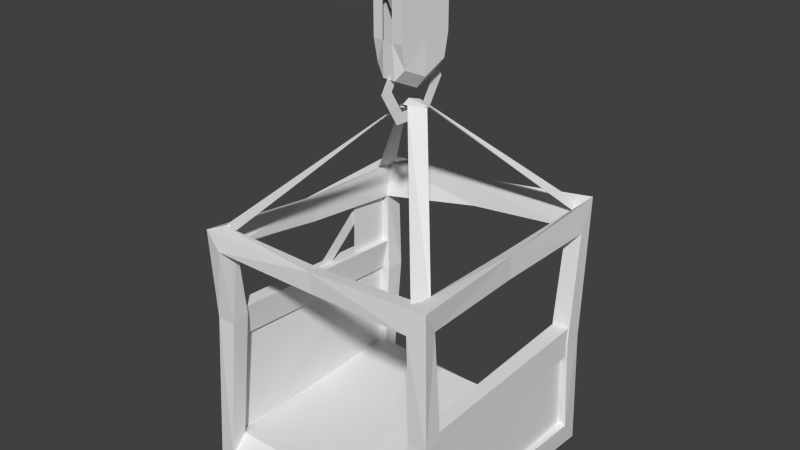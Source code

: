 # Source: cabin.blend  (saved by Blender 2.61.0; exported with 4.5.12 LTS)
import bpy
from mathutils import Matrix  # noqa: F401  (used for matrix-valued properties, if any)

bpy.ops.wm.read_factory_settings(use_empty=True)
scene = bpy.context.scene
scene.name = 'Scene'

# ---- collections
col_collection_1 = bpy.data.collections.new('Collection 1'); scene.collection.children.link(col_collection_1)

# ---- world
world_world = bpy.data.worlds.new('World'); scene.world = world_world
world_world.color = (0.05088, 0.05088, 0.05088)
world_world.use_sun_shadow = False
world_world.sun_shadow_jitter_overblur = 0.0
world_world.cycles.sampling_method = 'MANUAL'
world_world.cycles.sample_map_resolution = 256

# ---- meshes
me_zylinder_001 = bpy.data.meshes.new('Zylinder.001')
me_zylinder_001.from_pydata([(-99.06, 183.0, -83.19), (-91.13, 186.7, -97.96), (1.515, 298.4, -3.558), (0.9439, 293.6, 5.738), (7.905, 297.7, -8.463), (23.11, 297.6, 0.1177), (-0.7422, 292.8, -0.7208), (2.491, 296.7, 6.075), (-87.61, 194.9, 107.1), (-99.87, 198.0, 95.37), (93.1, 206.2, -99.66), (96.76, 203.4, -88.81), (10.5, 298.3, 8.947), (85.82, 202.5, 96.59), (93.36, 197.9, 84.76), (21.17, 296.6, -0.0996), (5.421, 401.3, -15.51), (6.014, 384.8, -22.29), (3.988, 384.8, 0.8646), (5.421, 401.3, -15.51), (12.85, 401.3, -14.86), (13.44, 384.8, -21.64), (6.014, 384.8, -22.29), (12.85, 401.3, -14.86), (11.41, 384.8, 1.514), (13.44, 384.8, -21.64), (3.988, 408.1, 0.8646), (3.988, 408.1, 0.8646), (11.41, 408.1, 1.514), (11.41, 408.1, 1.514), (2.556, 401.3, 17.24), (2.556, 401.3, 17.24), (9.981, 401.3, 17.89), (9.981, 401.3, 17.89), (1.963, 384.8, 24.02), (1.963, 384.8, 24.02), (9.388, 384.8, 24.67), (9.388, 384.8, 24.67), (2.556, 368.4, 17.24), (2.556, 368.4, 17.24), (9.981, 368.4, 17.89), (9.981, 368.4, 17.89), (3.988, 361.6, 0.8646), (3.988, 361.6, 0.8646), (11.41, 361.6, 1.514), (11.41, 361.6, 1.514), (5.421, 368.4, -15.51), (5.421, 368.4, -15.51), (12.85, 368.4, -14.86), (12.85, 368.4, -14.86), (97.42, 3.871, 97.3), (97.42, 3.11, -87.41), (97.42, 95.93, -89.0), (97.42, 89.0, 92.47), (-85.09, 123.4, 101.3), (-86.56, 125.0, 85.04), (-86.71, 188.4, 91.19), (-87.48, 188.3, 108.1), (89.21, 203.3, 0.7687), (92.29, 205.6, -88.41), (89.3, 190.3, -86.99), (89.17, 187.7, -0.2529), (1.733, 198.9, -89.18), (-88.72, 192.6, -89.26), (-87.03, 164.3, -83.07), (0.2686, 179.9, -88.79), (-89.93, 193.4, 3.113), (-90.15, 172.3, 3.622), (-0.459, 199.9, 92.52), (87.66, 203.9, 89.44), (86.53, 179.8, 85.04), (-0.08652, 182.1, 91.76), (-1.001, -7.405, 3.422), (99.2, -7.971, 0.7874), (101.3, -11.96, 108.3), (0.3824, -7.855, 105.3), (102.8, -9.875, -100.6), (104.3, 11.2, -83.75), (100.6, 11.18, 2.348), (102.8, 94.72, -94.64), (103.0, 93.97, -79.37), (97.95, 205.7, -0.3087), (101.3, 205.2, 100.3), (99.75, 186.0, 88.37), (97.76, 185.7, -0.2861), (104.0, 96.41, 101.5), (103.9, 13.12, 88.94), (103.6, 97.5, 85.76), (-0.1929, -9.115, -98.36), (-104.3, -12.27, -102.1), (-91.29, 3.233, -98.06), (-0.7266, 0.5808, -97.23), (-98.49, 95.2, -100.9), (-99.5, 193.8, -100.9), (-88.18, 165.0, -100.2), (-83.15, 94.46, -97.01), (0.6793, 200.4, -99.65), (1.158, 176.9, -98.55), (85.57, 93.38, -93.52), (88.36, 184.1, -100.9), (102.9, 215.5, -99.82), (-103.5, -10.72, 4.197), (-106.7, -11.37, 106.2), (-105.3, 10.2, 91.34), (-102.2, 10.37, 2.386), (-101.3, 123.7, 101.5), (-100.5, 202.5, 106.8), (-100.8, 177.7, 91.57), (-99.79, 124.4, 84.81), (-98.62, 190.5, 4.41), (-98.92, 168.9, 3.701), (-103.3, 13.05, -84.87), (-99.09, 95.12, -82.96), (90.29, 1.908, 104.6), (-0.5841, 1.306, 102.7), (86.32, 183.9, 101.8), (88.11, 97.73, 101.0), (-0.1612, 200.9, 102.9), (-0.2576, 182.9, 101.6), (-90.7, -1.53, 108.0), (-92.35, 204.1, 96.2), (86.63, 12.49, -86.4), (89.25, 10.58, 2.622), (102.7, 188.9, -87.49), (87.88, 93.8, -77.95), (89.84, 16.47, 89.57), (88.56, 95.62, 84.36), (-91.1, 11.91, -84.1), (-0.3921, 10.6, -85.39), (-84.44, 93.97, -81.6), (88.26, 1.0, -102.1), (-90.66, 13.52, 93.5), (-93.1, 9.885, 3.635), (-101.6, 164.3, -85.18), (-0.4906, 12.2, 92.07), (-0.715, 12.47, 3.124), (9.626, 337.2, -13.97), (9.184, 328.5, -8.928), (10.07, 310.9, -19.02), (10.95, 310.9, -29.11), (6.977, 337.2, 16.3), (7.419, 328.5, 11.25), (5.653, 310.9, 31.43), (6.536, 310.9, 21.34), (6.977, 284.6, 16.3), (7.419, 293.4, 11.25), (9.626, 284.6, -13.97), (9.184, 293.4, -8.928), (102.0, 81.64, -89.42), (102.0, 107.2, -88.72), (101.3, 102.3, 93.94), (101.2, 76.57, 93.23), (88.57, 107.3, -88.36), (89.78, 102.2, 94.21), (89.75, 76.66, 93.51), (88.54, 81.57, -89.06), (20.85, 393.3, 2.659), (12.07, 393.3, 1.891), (10.05, 378.8, 24.92), (18.84, 378.8, 25.69), (22.87, 378.8, -20.37), (14.08, 378.8, -21.14), (21.63, 320.5, 2.727), (20.85, 347.7, 2.659), (18.84, 347.7, 25.69), (19.06, 329.3, 22.18), (22.47, 329.3, -16.87), (22.87, 347.7, -20.37), (1.266, 347.7, 24.15), (10.05, 347.7, 24.92), (3.281, 393.3, 1.122), (-5.505, 393.3, 0.3535), (-7.519, 378.8, 23.38), (1.266, 378.8, 24.15), (13.26, 310.2, 1.995), (11.33, 320.3, 23.84), (0.1953, 320.3, 22.86), (2.087, 310.2, 1.018), (15.15, 320.3, -19.85), (14.08, 347.7, -21.14), (4.017, 320.3, -20.82), (5.296, 347.7, -21.91), (-3.709, 329.3, -19.16), (-3.49, 347.7, -22.68), (5.296, 378.8, -21.91), (-3.49, 378.8, -22.68), (-6.282, 320.5, 0.2854), (-5.505, 347.7, 0.3535), (-7.125, 329.3, 19.89), (-7.519, 347.7, 23.38), (-91.36, 92.63, -88.81), (-86.1, 120.7, -88.5), (-89.11, 130.4, 94.46), (-94.48, 102.2, 94.16), (-100.2, 120.7, -88.57), (-101.4, 130.3, 94.4), (-101.4, 104.8, 96.34), (-100.2, 95.1, -86.62), (-92.37, 117.0, -44.82), (-92.37, 115.1, -90.06), (-92.37, 182.5, -89.52), (-92.37, 184.1, -46.7), (-98.13, 3.871, 97.3), (-98.13, 3.11, -87.41), (-94.06, 106.3, -90.19), (-98.13, 116.1, 94.06), (-94.31, 122.0, 1.089), (-94.31, 113.4, -6.111), (-94.31, 155.0, -55.74), (-94.31, 163.6, -48.54)], [], [(16, 17, 18), (23, 24, 25), (26, 16, 18), (29, 24, 23), (30, 26, 18), (33, 24, 29), (34, 30, 18), (37, 24, 33), (38, 34, 18), (41, 24, 37), (42, 38, 18), (45, 24, 41), (46, 42, 18), (49, 24, 45), (17, 46, 18), (25, 24, 49), (206, 207, 209), (207, 208, 209), (202, 203, 204), (202, 204, 205), (198, 199, 200), (198, 200, 201), (197, 190, 193), (197, 193, 196), (196, 195, 197), (195, 194, 197), (191, 194, 192), (194, 195, 192), (190, 191, 192), (190, 192, 193), (174, 178, 162), (178, 166, 162), (162, 165, 175), (162, 175, 174), (186, 182, 180), (186, 180, 177), (177, 176, 186), (176, 188, 186), (164, 159, 158), (164, 158, 169), (168, 173, 172), (168, 172, 189), (165, 164, 169), (165, 169, 175), (175, 169, 168), (175, 168, 176), (176, 168, 188), (168, 189, 188), (189, 172, 187), (172, 171, 187), (187, 171, 185), (187, 185, 183), (188, 189, 187), (188, 187, 186), (186, 187, 182), (187, 183, 182), (177, 180, 174), (180, 178, 174), (183, 185, 181), (185, 184, 181), (184, 185, 171), (184, 171, 170), (179, 161, 167), (161, 160, 167), (182, 183, 181), (182, 181, 180), (180, 181, 178), (181, 179, 178), (178, 179, 166), (179, 167, 166), (174, 175, 176), (174, 176, 177), (170, 171, 173), (171, 172, 173), (156, 163, 160), (163, 167, 160), (163, 156, 159), (163, 159, 164), (166, 167, 163), (166, 163, 162), (162, 163, 165), (163, 164, 165), (157, 156, 160), (157, 160, 161), (156, 157, 159), (157, 158, 159), (155, 148, 151), (155, 151, 154), (154, 153, 152), (154, 152, 155), (149, 152, 150), (152, 153, 150), (148, 149, 151), (149, 150, 151), (139, 138, 147), (139, 147, 146), (146, 147, 144), (147, 145, 144), (144, 145, 143), (144, 143, 142), (142, 143, 141), (142, 141, 140), (137, 136, 141), (136, 140, 141), (136, 137, 138), (136, 138, 139), (135, 132, 134), (132, 131, 134), (72, 101, 89), (72, 89, 88), (135, 122, 128), (122, 121, 128), (71, 70, 115), (71, 115, 118), (134, 131, 119), (134, 119, 114), (97, 99, 65), (99, 60, 65), (128, 121, 91), (121, 130, 91), (117, 82, 69), (117, 69, 68), (62, 59, 96), (59, 100, 96), (118, 115, 117), (115, 82, 117), (114, 119, 75), (119, 102, 75), (96, 100, 99), (96, 99, 97), (91, 130, 88), (130, 76, 88), (75, 102, 72), (102, 101, 72), (71, 56, 68), (56, 120, 68), (65, 60, 62), (60, 59, 62), (135, 134, 122), (134, 125, 122), (67, 56, 110), (56, 107, 110), (132, 127, 104), (127, 111, 104), (61, 60, 123), (61, 123, 84), (122, 125, 86), (122, 86, 78), (66, 63, 109), (63, 93, 109), (58, 69, 81), (69, 82, 81), (109, 93, 133), (109, 133, 110), (104, 111, 101), (111, 89, 101), (84, 123, 81), (123, 100, 81), (78, 86, 73), (86, 74, 73), (72, 88, 73), (88, 76, 73), (66, 120, 56), (66, 56, 67), (61, 70, 58), (70, 69, 58), (126, 125, 116), (125, 113, 116), (129, 64, 112), (64, 133, 112), (55, 131, 108), (131, 103, 108), (124, 60, 99), (124, 99, 98), (95, 94, 64), (95, 64, 129), (126, 70, 87), (70, 83, 87), (124, 121, 77), (124, 77, 80), (54, 57, 105), (57, 106, 105), (116, 113, 85), (113, 74, 85), (112, 133, 92), (133, 93, 92), (108, 103, 105), (103, 102, 105), (79, 76, 130), (79, 130, 98), (95, 90, 92), (90, 89, 92), (87, 83, 85), (83, 82, 85), (79, 100, 123), (79, 123, 80), (54, 119, 131), (54, 131, 55), (135, 128, 127), (135, 127, 132), (118, 57, 71), (57, 56, 71), (116, 115, 70), (116, 70, 126), (114, 113, 134), (113, 125, 134), (112, 111, 129), (111, 127, 129), (110, 133, 64), (110, 64, 67), (108, 107, 56), (108, 56, 55), (104, 103, 132), (103, 131, 132), (98, 130, 121), (98, 121, 124), (97, 65, 94), (65, 64, 94), (95, 129, 127), (95, 127, 90), (91, 90, 128), (90, 127, 128), (87, 86, 126), (86, 125, 126), (84, 83, 70), (84, 70, 61), (80, 123, 124), (123, 60, 124), (78, 77, 122), (77, 121, 122), (117, 68, 120), (117, 120, 106), (109, 106, 120), (109, 120, 66), (96, 93, 63), (96, 63, 62), (81, 100, 59), (81, 59, 58), (119, 54, 105), (119, 105, 102), (117, 106, 57), (117, 57, 118), (85, 82, 115), (85, 115, 116), (75, 74, 113), (75, 113, 114), (92, 89, 111), (92, 111, 112), (109, 110, 107), (109, 107, 106), (105, 106, 107), (105, 107, 108), (101, 102, 103), (101, 103, 104), (79, 98, 99), (79, 99, 100), (96, 97, 94), (96, 94, 93), (92, 93, 94), (92, 94, 95), (88, 89, 90), (88, 90, 91), (85, 74, 86), (85, 86, 87), (81, 82, 83), (81, 83, 84), (79, 80, 77), (79, 77, 76), (73, 76, 77), (73, 77, 78), (72, 73, 74), (72, 74, 75), (68, 69, 71), (69, 70, 71), (66, 67, 64), (66, 64, 63), (62, 63, 65), (63, 64, 65), (58, 59, 61), (59, 60, 61), (54, 55, 56), (54, 56, 57), (50, 51, 53), (51, 52, 53), (22, 21, 48), (22, 48, 47), (47, 48, 44), (47, 44, 43), (43, 44, 39), (44, 40, 39), (39, 40, 35), (40, 36, 35), (35, 36, 31), (36, 32, 31), (31, 32, 27), (32, 28, 27), (27, 28, 20), (27, 20, 19), (19, 20, 21), (19, 21, 22), (15, 12, 6), (12, 7, 6), (12, 13, 14), (12, 14, 15), (10, 4, 11), (4, 5, 11), (6, 7, 9), (7, 8, 9), (4, 5, 2), (5, 3, 2), (0, 1, 2), (0, 2, 3)])
_uv = me_zylinder_001.uv_layers.new(name='UVMap')
_uv.uv.foreach_set('vector', [0.9817, 0.06853, 0.9622, 0.08801, 0.9484, 0.05476, 0.9817, 0.04099, 0.9484, 0.05476, 0.9622, 0.02151, 0.9817, 0.04099, 0.9817, 0.06853, 0.9484, 0.05476, 0.9817, 0.06853, 0.9484, 0.05476, 0.9817, 0.04099, 0.9622, 0.02151, 0.9817, 0.04099, 0.9484, 0.05476, 0.9622, 0.08801, 0.9484, 0.05476, 0.9817, 0.06853, 0.9347, 0.02151, 0.9622, 0.02151, 0.9484, 0.05476, 0.9347, 0.08801, 0.9484, 0.05476, 0.9622, 0.08801, 0.9152, 0.04099, 0.9347, 0.02151, 0.9484, 0.05476, 0.9152, 0.06853, 0.9484, 0.05476, 0.9347, 0.08801, 0.9152, 0.06853, 0.9152, 0.04099, 0.9484, 0.05476, 0.9152, 0.04099, 0.9484, 0.05476, 0.9152, 0.06853, 0.9347, 0.08801, 0.9152, 0.06853, 0.9484, 0.05476, 0.9347, 0.02151, 0.9484, 0.05476, 0.9152, 0.04099, 0.9622, 0.08801, 0.9347, 0.08801, 0.9484, 0.05476, 0.9622, 0.02151, 0.9484, 0.05476, 0.9347, 0.02151, 0.7171, 0.2626, 0.6997, 0.2626, 0.7171, 0.1623, 0.6997, 0.2626, 0.6997, 0.1623, 0.7171, 0.1623, 0.8021, 0.8621, 0.8091, 0.5762, 0.969, 0.5764, 0.8021, 0.8621, 0.969, 0.5764, 0.976, 0.8621, 0.7713, 0.1407, 0.7012, 0.1417, 0.7049, 0.03748, 0.7713, 0.1407, 0.7049, 0.03748, 0.7713, 0.03684, 0.365, 0.8763, 0.3555, 0.841, 0.6291, 0.841, 0.365, 0.8763, 0.6291, 0.841, 0.6406, 0.8766, 0.6406, 0.8766, 0.6397, 0.9151, 0.365, 0.8763, 0.6397, 0.9151, 0.364, 0.9149, 0.365, 0.8763, 0.3617, 0.9508, 0.364, 0.9149, 0.6373, 0.951, 0.364, 0.9149, 0.6397, 0.9151, 0.6373, 0.951, 0.3591, 0.9936, 0.3617, 0.9508, 0.6373, 0.951, 0.3591, 0.9936, 0.6373, 0.951, 0.6347, 0.994, 0.8434, 0.01285, 0.8869, 0.03294, 0.8438, 0.0376, 0.8869, 0.03294, 0.8768, 0.05329, 0.8438, 0.0376, 0.8438, 0.0376, 0.8112, 0.05419, 0.8005, 0.03412, 0.8438, 0.0376, 0.8005, 0.03412, 0.8434, 0.01285, 0.8438, 0.0376, 0.8112, 0.05419, 0.8005, 0.03412, 0.8438, 0.0376, 0.8005, 0.03412, 0.8434, 0.01285, 0.8434, 0.01285, 0.8869, 0.03294, 0.8438, 0.0376, 0.8869, 0.03294, 0.8768, 0.05329, 0.8438, 0.0376, 0.807, 0.0847, 0.8161, 0.1277, 0.8044, 0.1371, 0.807, 0.0847, 0.8044, 0.1371, 0.7909, 0.08495, 0.8979, 0.08348, 0.8858, 0.136, 0.8739, 0.1269, 0.8979, 0.08348, 0.8739, 0.1269, 0.8818, 0.08368, 0.8112, 0.05419, 0.807, 0.0847, 0.7909, 0.08495, 0.8112, 0.05419, 0.7909, 0.08495, 0.8005, 0.03412, 0.7545, 0.277, 0.7527, 0.3178, 0.7396, 0.3178, 0.7545, 0.277, 0.7396, 0.3178, 0.7379, 0.277, 0.8869, 0.03294, 0.8979, 0.08348, 0.8768, 0.05329, 0.8979, 0.08348, 0.8818, 0.08368, 0.8768, 0.05329, 0.8818, 0.08368, 0.8739, 0.1269, 0.8444, 0.0822, 0.8739, 0.1269, 0.8452, 0.142, 0.8444, 0.0822, 0.8444, 0.0822, 0.8452, 0.142, 0.8161, 0.1277, 0.8444, 0.0822, 0.8161, 0.1277, 0.807, 0.0847, 0.8768, 0.05329, 0.8818, 0.08368, 0.8444, 0.0822, 0.8768, 0.05329, 0.8444, 0.0822, 0.8438, 0.0376, 0.8438, 0.0376, 0.8444, 0.0822, 0.8112, 0.05419, 0.8444, 0.0822, 0.807, 0.0847, 0.8112, 0.05419, 0.7379, 0.2413, 0.7379, 0.2055, 0.7545, 0.2413, 0.7379, 0.2055, 0.7545, 0.2055, 0.7545, 0.2413, 0.807, 0.0847, 0.8161, 0.1277, 0.7909, 0.08495, 0.8161, 0.1277, 0.8044, 0.1371, 0.7909, 0.08495, 0.8044, 0.1371, 0.8161, 0.1277, 0.8452, 0.142, 0.8044, 0.1371, 0.8452, 0.142, 0.8454, 0.1573, 0.8979, 0.08348, 0.8858, 0.136, 0.8818, 0.08368, 0.8858, 0.136, 0.8739, 0.1269, 0.8818, 0.08368, 0.8112, 0.05419, 0.807, 0.0847, 0.7909, 0.08495, 0.8112, 0.05419, 0.7909, 0.08495, 0.8005, 0.03412, 0.7379, 0.2055, 0.7396, 0.1647, 0.7545, 0.2055, 0.7396, 0.1647, 0.7527, 0.1647, 0.7545, 0.2055, 0.8869, 0.03294, 0.8979, 0.08348, 0.8768, 0.05329, 0.8979, 0.08348, 0.8818, 0.08368, 0.8768, 0.05329, 0.7545, 0.2413, 0.7545, 0.277, 0.7379, 0.277, 0.7545, 0.2413, 0.7379, 0.277, 0.7379, 0.2413, 0.8454, 0.1573, 0.8452, 0.142, 0.8858, 0.136, 0.8452, 0.142, 0.8739, 0.1269, 0.8858, 0.136, 0.8452, 0.142, 0.8444, 0.0822, 0.8739, 0.1269, 0.8444, 0.0822, 0.8818, 0.08368, 0.8739, 0.1269, 0.8444, 0.0822, 0.8452, 0.142, 0.8161, 0.1277, 0.8444, 0.0822, 0.8161, 0.1277, 0.807, 0.0847, 0.8768, 0.05329, 0.8818, 0.08368, 0.8444, 0.0822, 0.8768, 0.05329, 0.8444, 0.0822, 0.8438, 0.0376, 0.8438, 0.0376, 0.8444, 0.0822, 0.8112, 0.05419, 0.8444, 0.0822, 0.807, 0.0847, 0.8112, 0.05419, 0.8454, 0.1573, 0.8452, 0.142, 0.8739, 0.1269, 0.8454, 0.1573, 0.8739, 0.1269, 0.8858, 0.136, 0.8452, 0.142, 0.8454, 0.1573, 0.8161, 0.1277, 0.8454, 0.1573, 0.8044, 0.1371, 0.8161, 0.1277, 0.04315, 0.9891, 0.04094, 0.9534, 0.3144, 0.9535, 0.04315, 0.9891, 0.3144, 0.9535, 0.3165, 0.9892, 0.3173, 0.8412, 0.3174, 0.8795, 0.04402, 0.8797, 0.3173, 0.8412, 0.04402, 0.8797, 0.044, 0.8412, 0.04094, 0.9152, 0.04402, 0.8797, 0.3144, 0.915, 0.04402, 0.8797, 0.3174, 0.8795, 0.3144, 0.915, 0.04094, 0.9534, 0.04094, 0.9152, 0.3144, 0.9535, 0.04094, 0.9152, 0.3144, 0.915, 0.3144, 0.9535, 0.9402, 0.1296, 0.9402, 0.1478, 0.9086, 0.166, 0.9402, 0.1296, 0.9086, 0.166, 0.8929, 0.1569, 0.8929, 0.1569, 0.9086, 0.166, 0.8929, 0.2116, 0.9086, 0.166, 0.9086, 0.2025, 0.8929, 0.2116, 0.8929, 0.2116, 0.9086, 0.2025, 0.9402, 0.2207, 0.8929, 0.2116, 0.9402, 0.2207, 0.9402, 0.2389, 0.9402, 0.2389, 0.9402, 0.2207, 0.9718, 0.2025, 0.9402, 0.2389, 0.9718, 0.2025, 0.9875, 0.2116, 0.9718, 0.166, 0.9875, 0.1569, 0.9718, 0.2025, 0.9875, 0.1569, 0.9875, 0.2116, 0.9718, 0.2025, 0.9875, 0.1569, 0.9718, 0.166, 0.9402, 0.1478, 0.9875, 0.1569, 0.9402, 0.1478, 0.9402, 0.1296, 0.1806, 0.192, 0.1805, 0.3278, 0.04884, 0.193, 0.1805, 0.3278, 0.04978, 0.3256, 0.04884, 0.193, 0.521, 0.1628, 0.3623, 0.1657, 0.3594, 0.0011, 0.521, 0.1628, 0.3594, 0.0011, 0.5205, 0.00525, 0.1806, 0.192, 0.1809, 0.05802, 0.3118, 0.1918, 0.1809, 0.05802, 0.3123, 0.06317, 0.3118, 0.1918, 0.1904, 0.6206, 0.3235, 0.6186, 0.3241, 0.6461, 0.1904, 0.6206, 0.3241, 0.6461, 0.1896, 0.6442, 0.04884, 0.193, 0.04978, 0.3256, 0.01933, 0.3259, 0.04884, 0.193, 0.01933, 0.3259, 0.02643, 0.1936, 0.589, 0.6909, 0.7244, 0.6967, 0.5895, 0.7136, 0.7244, 0.6967, 0.7234, 0.7224, 0.5895, 0.7136, 0.3118, 0.1918, 0.3123, 0.06317, 0.3346, 0.1924, 0.3123, 0.06317, 0.3408, 0.06092, 0.3346, 0.1924, 0.1889, 0.6723, 0.3471, 0.6785, 0.3253, 0.6953, 0.1889, 0.6723, 0.3253, 0.6953, 0.1884, 0.6906, 0.5945, 0.6356, 0.7341, 0.632, 0.5927, 0.6541, 0.7341, 0.632, 0.7522, 0.6531, 0.5927, 0.6541, 0.1896, 0.6442, 0.3241, 0.6461, 0.1889, 0.6723, 0.3241, 0.6461, 0.3471, 0.6785, 0.1889, 0.6723, 0.02643, 0.1936, 0.01933, 0.3259, 0.008995, 0.1921, 0.01933, 0.3259, 0.0002327, 0.355, 0.008995, 0.1921, 0.5927, 0.6541, 0.7522, 0.6531, 0.7244, 0.6967, 0.5927, 0.6541, 0.7244, 0.6967, 0.589, 0.6909, 0.3346, 0.1924, 0.3408, 0.06092, 0.352, 0.1918, 0.3408, 0.06092, 0.359, 0.0388, 0.352, 0.1918, 0.5248, 0.3204, 0.359, 0.3236, 0.521, 0.1628, 0.359, 0.3236, 0.3623, 0.1657, 0.521, 0.1628, 0.187, 0.7181, 0.05914, 0.7134, 0.1884, 0.6906, 0.05914, 0.7134, 0.04864, 0.6841, 0.1884, 0.6906, 0.5913, 0.6063, 0.7218, 0.6076, 0.5945, 0.6356, 0.7218, 0.6076, 0.7341, 0.632, 0.5945, 0.6356, 0.1806, 0.192, 0.04884, 0.193, 0.1809, 0.05802, 0.04884, 0.193, 0.05189, 0.05965, 0.1809, 0.05802, 0.1904, 0.6206, 0.05719, 0.6196, 0.191, 0.5904, 0.05719, 0.6196, 0.05651, 0.5901, 0.191, 0.5904, 0.1805, 0.3278, 0.3087, 0.3243, 0.183, 0.3444, 0.3087, 0.3243, 0.3105, 0.3419, 0.183, 0.3444, 0.1923, 0.5072, 0.06032, 0.5084, 0.05753, 0.4767, 0.1923, 0.5072, 0.05753, 0.4767, 0.192, 0.4785, 0.1809, 0.05802, 0.05189, 0.05965, 0.05272, 0.03836, 0.1809, 0.05802, 0.05272, 0.03836, 0.1812, 0.04103, 0.193, 0.5395, 0.3304, 0.5413, 0.1899, 0.5578, 0.3304, 0.5413, 0.3484, 0.5606, 0.1899, 0.5578, 0.1946, 0.4276, 0.332, 0.4309, 0.1912, 0.4458, 0.332, 0.4309, 0.3497, 0.4504, 0.1912, 0.4458, 0.1899, 0.5578, 0.3484, 0.5606, 0.3273, 0.596, 0.1899, 0.5578, 0.3273, 0.596, 0.191, 0.5904, 0.183, 0.3444, 0.3105, 0.3419, 0.1804, 0.3752, 0.3105, 0.3419, 0.3352, 0.3791, 0.1804, 0.3752, 0.192, 0.4785, 0.05753, 0.4767, 0.1912, 0.4458, 0.05753, 0.4767, 0.0328, 0.4449, 0.1912, 0.4458, 0.1812, 0.04103, 0.05272, 0.03836, 0.1837, 0.01271, 0.05272, 0.03836, 0.0259, 0.0, 0.1837, 0.01271, 0.521, 0.1628, 0.5205, 0.00525, 0.6761, 0.157, 0.5205, 0.00525, 0.6799, 0.0, 0.6761, 0.157, 0.193, 0.5395, 0.05289, 0.5381, 0.06032, 0.5084, 0.193, 0.5395, 0.06032, 0.5084, 0.1923, 0.5072, 0.1955, 0.3996, 0.3252, 0.3918, 0.1946, 0.4276, 0.3252, 0.3918, 0.332, 0.4309, 0.1946, 0.4276, 0.5902, 0.8162, 0.4681, 0.8098, 0.5933, 0.7904, 0.4681, 0.8098, 0.4454, 0.7871, 0.5933, 0.7904, 0.5971, 0.505, 0.7124, 0.5085, 0.5968, 0.5301, 0.7124, 0.5085, 0.7041, 0.5381, 0.5968, 0.5301, 0.5971, 0.505, 0.4596, 0.5024, 0.5969, 0.4815, 0.4596, 0.5024, 0.4455, 0.4732, 0.5969, 0.4815, 0.187, 0.7181, 0.3282, 0.7329, 0.3258, 0.7545, 0.187, 0.7181, 0.3258, 0.7545, 0.1841, 0.7425, 0.5942, 0.5825, 0.7179, 0.5793, 0.7218, 0.6076, 0.5942, 0.5825, 0.7218, 0.6076, 0.5913, 0.6063, 0.5895, 0.7136, 0.7234, 0.7224, 0.5932, 0.7416, 0.7234, 0.7224, 0.7296, 0.7465, 0.5932, 0.7416, 0.1816, 0.816, 0.05665, 0.814, 0.05595, 0.7866, 0.1816, 0.816, 0.05595, 0.7866, 0.1825, 0.7929, 0.5981, 0.4299, 0.7217, 0.4388, 0.597, 0.4554, 0.7217, 0.4388, 0.7423, 0.4599, 0.597, 0.4554, 0.5933, 0.7904, 0.4454, 0.7871, 0.5909, 0.7658, 0.4454, 0.7871, 0.4225, 0.7683, 0.5909, 0.7658, 0.5968, 0.5301, 0.7041, 0.5381, 0.5957, 0.558, 0.7041, 0.5381, 0.7605, 0.5642, 0.5957, 0.558, 0.5969, 0.4815, 0.4455, 0.4732, 0.597, 0.4554, 0.4455, 0.4732, 0.411, 0.4501, 0.597, 0.4554, 0.1848, 0.7695, 0.02397, 0.7612, 0.04119, 0.74, 0.1848, 0.7695, 0.04119, 0.74, 0.1841, 0.7425, 0.5942, 0.5825, 0.4533, 0.5728, 0.5957, 0.558, 0.4533, 0.5728, 0.4292, 0.5525, 0.5957, 0.558, 0.5932, 0.7416, 0.7296, 0.7465, 0.5909, 0.7658, 0.7296, 0.7465, 0.7589, 0.7655, 0.5909, 0.7658, 0.1848, 0.7695, 0.3724, 0.7795, 0.3272, 0.7955, 0.1848, 0.7695, 0.3272, 0.7955, 0.1825, 0.7929, 0.5981, 0.4299, 0.4278, 0.4259, 0.4532, 0.4048, 0.5981, 0.4299, 0.4532, 0.4048, 0.6015, 0.4048, 0.1806, 0.192, 0.3118, 0.1918, 0.3087, 0.3243, 0.1806, 0.192, 0.3087, 0.3243, 0.1805, 0.3278, 0.1896, 0.6442, 0.05545, 0.6451, 0.1904, 0.6206, 0.05545, 0.6451, 0.05719, 0.6196, 0.1904, 0.6206, 0.5933, 0.7904, 0.7267, 0.7896, 0.7203, 0.8154, 0.5933, 0.7904, 0.7203, 0.8154, 0.5902, 0.8162, 0.02643, 0.1936, 0.0213, 0.05986, 0.04884, 0.193, 0.0213, 0.05986, 0.05189, 0.05965, 0.04884, 0.193, 0.5968, 0.5301, 0.4605, 0.5278, 0.5971, 0.505, 0.4605, 0.5278, 0.4596, 0.5024, 0.5971, 0.505, 0.191, 0.5904, 0.3273, 0.596, 0.3235, 0.6186, 0.191, 0.5904, 0.3235, 0.6186, 0.1904, 0.6206, 0.5969, 0.4815, 0.7025, 0.4791, 0.7124, 0.5085, 0.5969, 0.4815, 0.7124, 0.5085, 0.5971, 0.505, 0.183, 0.3444, 0.05333, 0.3473, 0.1805, 0.3278, 0.05333, 0.3473, 0.04978, 0.3256, 0.1805, 0.3278, 0.1841, 0.7425, 0.04119, 0.74, 0.05914, 0.7134, 0.1841, 0.7425, 0.05914, 0.7134, 0.187, 0.7181, 0.589, 0.6909, 0.5895, 0.7136, 0.4497, 0.6939, 0.5895, 0.7136, 0.46, 0.7192, 0.4497, 0.6939, 0.5942, 0.5825, 0.5913, 0.6063, 0.4615, 0.5963, 0.5942, 0.5825, 0.4615, 0.5963, 0.4533, 0.5728, 0.3346, 0.1924, 0.3326, 0.3246, 0.3118, 0.1918, 0.3326, 0.3246, 0.3087, 0.3243, 0.3118, 0.1918, 0.5932, 0.7416, 0.453, 0.7425, 0.5895, 0.7136, 0.453, 0.7425, 0.4563, 0.7192, 0.5895, 0.7136, 0.192, 0.4785, 0.3283, 0.4856, 0.3229, 0.5048, 0.192, 0.4785, 0.3229, 0.5048, 0.1923, 0.5072, 0.1825, 0.7929, 0.3272, 0.7955, 0.1816, 0.816, 0.3272, 0.7955, 0.3288, 0.8159, 0.1816, 0.816, 0.1812, 0.04103, 0.3086, 0.03706, 0.1809, 0.05802, 0.3086, 0.03706, 0.3123, 0.06317, 0.1809, 0.05802, 0.1889, 0.6723, 0.1884, 0.6906, 0.04864, 0.6841, 0.1889, 0.6723, 0.04864, 0.6841, 0.03465, 0.6655, 0.1899, 0.5578, 0.03143, 0.5586, 0.05289, 0.5381, 0.1899, 0.5578, 0.05289, 0.5381, 0.193, 0.5395, 0.5927, 0.6541, 0.4371, 0.6491, 0.4542, 0.6318, 0.5927, 0.6541, 0.4542, 0.6318, 0.5945, 0.6356, 0.1912, 0.4458, 0.0328, 0.4449, 0.05448, 0.4247, 0.1912, 0.4458, 0.05448, 0.4247, 0.1946, 0.4276, 0.4278, 0.4259, 0.5981, 0.4299, 0.597, 0.4554, 0.4278, 0.4259, 0.597, 0.4554, 0.411, 0.4501, 0.1889, 0.6723, 0.03465, 0.6655, 0.05545, 0.6451, 0.1889, 0.6723, 0.05545, 0.6451, 0.1896, 0.6442, 0.5909, 0.7658, 0.7589, 0.7655, 0.7267, 0.7896, 0.5909, 0.7658, 0.7267, 0.7896, 0.5933, 0.7904, 0.008995, 0.1921, 0.0, 0.04404, 0.0213, 0.05986, 0.008995, 0.1921, 0.0213, 0.05986, 0.02643, 0.1936, 0.5957, 0.558, 0.4292, 0.5525, 0.4605, 0.5278, 0.5957, 0.558, 0.4605, 0.5278, 0.5968, 0.5301, 0.1899, 0.5578, 0.191, 0.5904, 0.05651, 0.5901, 0.1899, 0.5578, 0.05651, 0.5901, 0.03143, 0.5586, 0.597, 0.4554, 0.7423, 0.4599, 0.7025, 0.4791, 0.597, 0.4554, 0.7025, 0.4791, 0.5969, 0.4815, 0.1804, 0.3752, 0.03238, 0.3791, 0.05333, 0.3473, 0.1804, 0.3752, 0.05333, 0.3473, 0.183, 0.3444, 0.1848, 0.7695, 0.1841, 0.7425, 0.3258, 0.7545, 0.1848, 0.7695, 0.3258, 0.7545, 0.3724, 0.7795, 0.5927, 0.6541, 0.589, 0.6909, 0.4497, 0.6939, 0.5927, 0.6541, 0.4497, 0.6939, 0.4371, 0.6491, 0.5957, 0.558, 0.7605, 0.5642, 0.7179, 0.5793, 0.5957, 0.558, 0.7179, 0.5793, 0.5942, 0.5825, 0.352, 0.1918, 0.3557, 0.3439, 0.3326, 0.3246, 0.352, 0.1918, 0.3326, 0.3246, 0.3346, 0.1924, 0.5909, 0.7658, 0.4225, 0.7683, 0.453, 0.7425, 0.5909, 0.7658, 0.453, 0.7425, 0.5932, 0.7416, 0.1912, 0.4458, 0.3497, 0.4504, 0.3283, 0.4856, 0.1912, 0.4458, 0.3283, 0.4856, 0.192, 0.4785, 0.1848, 0.7695, 0.1825, 0.7929, 0.05595, 0.7866, 0.1848, 0.7695, 0.05595, 0.7866, 0.02397, 0.7612, 0.1837, 0.01271, 0.3323, 0.00526, 0.3086, 0.03706, 0.1837, 0.01271, 0.3086, 0.03706, 0.1812, 0.04103, 0.521, 0.1628, 0.6761, 0.157, 0.6811, 0.3236, 0.521, 0.1628, 0.6811, 0.3236, 0.5248, 0.3204, 0.1884, 0.6906, 0.3253, 0.6953, 0.187, 0.7181, 0.3253, 0.6953, 0.3282, 0.7329, 0.187, 0.7181, 0.193, 0.5395, 0.1923, 0.5072, 0.3229, 0.5048, 0.193, 0.5395, 0.3229, 0.5048, 0.3304, 0.5413, 0.5945, 0.6356, 0.4542, 0.6318, 0.5913, 0.6063, 0.4542, 0.6318, 0.4615, 0.5963, 0.5913, 0.6063, 0.1946, 0.4276, 0.05448, 0.4247, 0.1955, 0.3996, 0.05448, 0.4247, 0.0653, 0.397, 0.1955, 0.3996, 0.5981, 0.4299, 0.6015, 0.4048, 0.7214, 0.413, 0.5981, 0.4299, 0.7214, 0.413, 0.7217, 0.4388, 0.8129, 0.5477, 0.8129, 0.2616, 0.9651, 0.5407, 0.8129, 0.2616, 0.9694, 0.2649, 0.9651, 0.5407, 0.7908, 0.1886, 0.7809, 0.1886, 0.7809, 0.1648, 0.7908, 0.1886, 0.7809, 0.1648, 0.7908, 0.1648, 0.7908, 0.3551, 0.7809, 0.3551, 0.7809, 0.3313, 0.7908, 0.3551, 0.7809, 0.3313, 0.7908, 0.3313, 0.7908, 0.3313, 0.7809, 0.3313, 0.7908, 0.3075, 0.7809, 0.3313, 0.7809, 0.3075, 0.7908, 0.3075, 0.7908, 0.3075, 0.7809, 0.3075, 0.7908, 0.2837, 0.7809, 0.3075, 0.7809, 0.2837, 0.7908, 0.2837, 0.7908, 0.2837, 0.7809, 0.2837, 0.7908, 0.26, 0.7809, 0.2837, 0.7809, 0.26, 0.7908, 0.26, 0.7908, 0.26, 0.7809, 0.26, 0.7908, 0.2362, 0.7809, 0.26, 0.7809, 0.2362, 0.7908, 0.2362, 0.7908, 0.2362, 0.7809, 0.2362, 0.7809, 0.2124, 0.7908, 0.2362, 0.7809, 0.2124, 0.7908, 0.2124, 0.7908, 0.2124, 0.7809, 0.2124, 0.7809, 0.1886, 0.7908, 0.2124, 0.7809, 0.1886, 0.7908, 0.1886, 0.8224, 0.9457, 0.8073, 0.9701, 0.7824, 0.9457, 0.8073, 0.9701, 0.7901, 0.9701, 0.7824, 0.9457, 0.8073, 0.9701, 0.9984, 0.9701, 1.001, 0.9457, 0.8073, 0.9701, 1.001, 0.9457, 0.8224, 0.9457, 0.9989, 0.9362, 0.8043, 0.9362, 0.9987, 0.9096, 0.8043, 0.9362, 0.8182, 0.9096, 0.9987, 0.9096, 0.7824, 0.9457, 0.7901, 0.9701, 0.7015, 0.9457, 0.7901, 0.9701, 0.7034, 0.9701, 0.7015, 0.9457, 0.8043, 0.9362, 0.8182, 0.9096, 0.7919, 0.9362, 0.8182, 0.9096, 0.7845, 0.9096, 0.7919, 0.9362, 0.6941, 0.9096, 0.6989, 0.9362, 0.7919, 0.9362, 0.6941, 0.9096, 0.7919, 0.9362, 0.7845, 0.9096])
me_zylinder_001.use_remesh_preserve_volume = False
me_zylinder_001.use_remesh_preserve_attributes = False
me_zylinder_001.use_mirror_vertex_groups = False
me_zylinder_001.update()

# ---- objects
ob_mesh_009 = bpy.data.objects.new('Mesh.009', me_zylinder_001)

# ---- transforms, parenting, visibility, modifiers, constraints
ob_mesh_009.location = (0.0, 0.0, 0.1421)
ob_mesh_009.rotation_euler = (1.571, -0.0, 0.0)
ob_mesh_009.scale = (0.01877, 0.01877, 0.01877)
ob_mesh_009.lineart.crease_threshold = 0.0

# ---- collection membership
col_collection_1.objects.link(ob_mesh_009)

# ---- scene / render settings (as saved in the file)
scene.frame_start = 1; scene.frame_end = 250; scene.frame_set(1)
scene.render.engine = 'BLENDER_EEVEE_NEXT'
scene.render.image_settings.color_mode = 'RGB'
scene.render.image_settings.compression = 90
scene.render.resolution_percentage = 50
scene.render.dither_intensity = 0.0
scene.render.bake_margin = 2
scene.render.bake_bias = 0.0
scene.cycles.use_denoising = False
scene.cycles.samples = 10
scene.cycles.sampling_pattern = 'TABULATED_SOBOL'
scene.cycles.light_sampling_threshold = 0.0
scene.cycles.use_adaptive_sampling = False
scene.cycles.use_light_tree = False
scene.cycles.blur_glossy = 0.0
scene.cycles.volume_bounces = 1
scene.cycles.pixel_filter_type = 'GAUSSIAN'
scene.cycles.sample_clamp_indirect = 0.0
scene.view_settings.view_transform = 'Standard'
bpy.context.view_layer.update()

# ---- added for rendering (the .blend has no active camera and no usable light): camera, sun
cam_auto = bpy.data.cameras.new('AutoCamera')
cam_auto.lens = 50.0
cam_auto.sensor_width = 36.0
cam_auto.clip_end = 1000.0
ob_auto_camera = bpy.data.objects.new('AutoCamera', cam_auto)
scene.collection.objects.link(ob_auto_camera)
ob_auto_camera.location = (8.92575, -10.7956, 11.0145)
ob_auto_camera.rotation_euler = (1.09748, -7.21219e-08, 0.694738)
scene.camera = ob_auto_camera
light_auto_sun = bpy.data.lights.new('AutoSun', 'SUN')
light_auto_sun.energy = 3.0
light_auto_sun.angle = 0.0523599
ob_auto_sun = bpy.data.objects.new('AutoSun', light_auto_sun)
scene.collection.objects.link(ob_auto_sun)
ob_auto_sun.rotation_euler = (0.872665, 0.174533, 0.523599)
bpy.context.view_layer.update()
